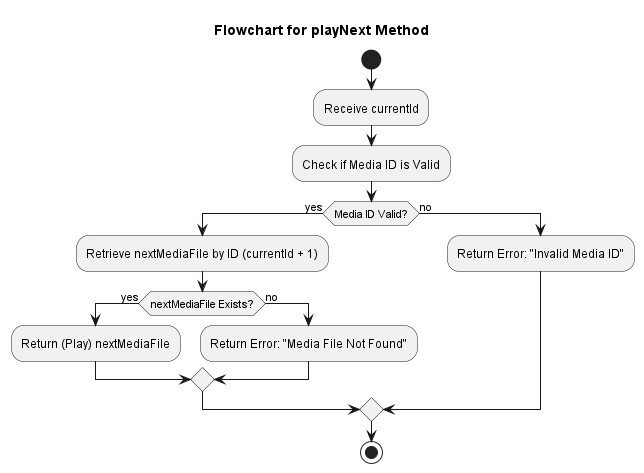

The diagram above was rendered by PlantUML. Its source (embedded in the PNG):
@startuml
title Flowchart for playNext Method

start
:Receive currentId;
:Check if Media ID is Valid;
if (Media ID Valid?) then (yes)
  :Retrieve nextMediaFile by ID (currentId + 1);
  if (nextMediaFile Exists?) then (yes)
    :Return (Play) nextMediaFile;
  else (no)
    :Return Error: "Media File Not Found";
  endif
else (no)
  :Return Error: "Invalid Media ID";
endif

stop
@enduml